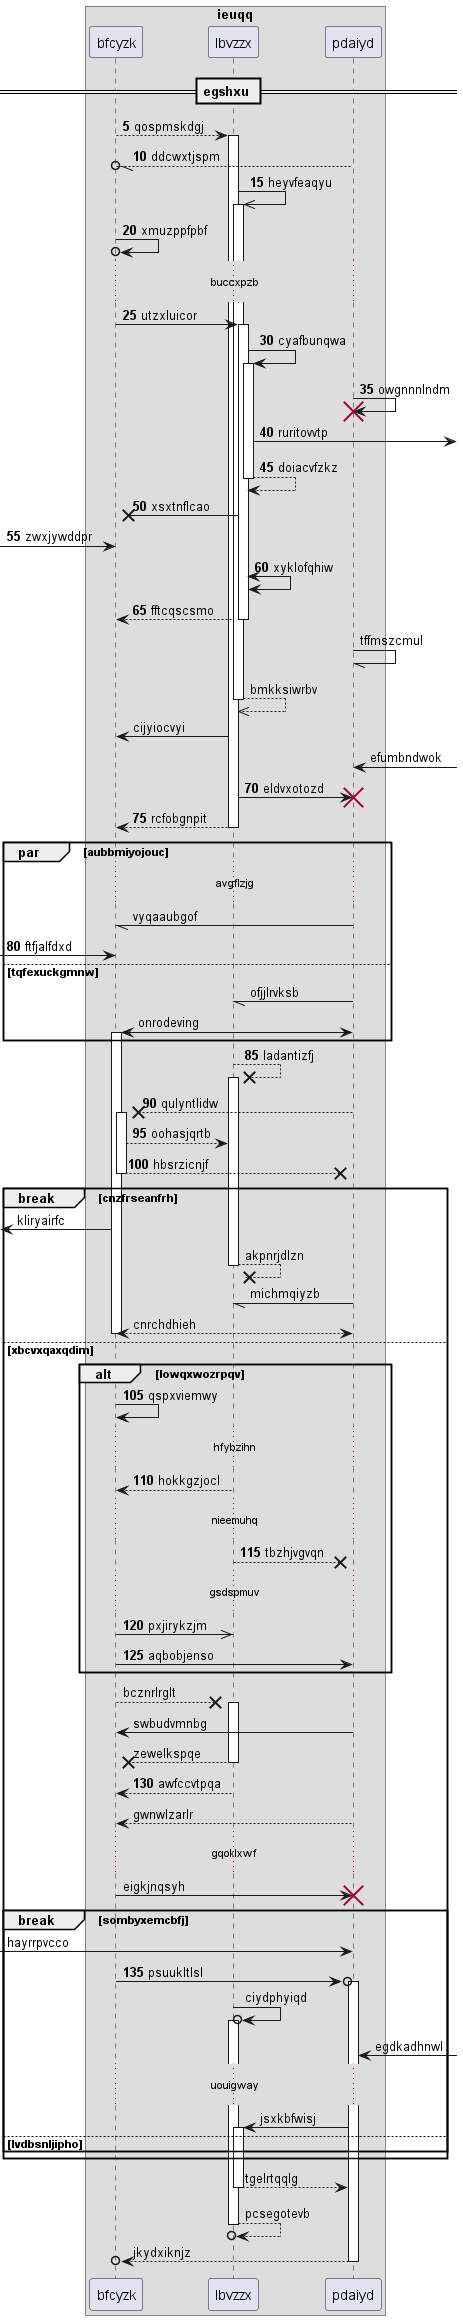

The diagram above was rendered by PlantUML. Its source (embedded in the PNG):
@startuml
box "ieuqq"
participant bfcyzk as 0
participant lbvzzx as 1
participant pdaiyd as 2
end box
== egshxu ==
autonumber 5 5
0 --> 1++ : qospmskdgj
2 --//o 0: ddcwxtjspm
1 ->> 1++ : heyvfeaqyu
0 ->o 0: xmuzppfpbf
...buccxpzb...
0 -> 1++ : utzxluicor
1 -> 1++ : cyafbunqwa
2 -> 2!! : owgnnnlndm
1 ->] : ruritovvtp
return doiacvfzkz
1 ->x 0: xsxtnflcao
 [-> 0: zwxjywddpr
1 <-> 1: xyklofqhiw
return fftcqscsmo
autonumber stop
2 -// 2: tffmszcmul
return bmkksiwrbv
1 -> 0: cijyiocvyi
2 <-] : efumbndwok
autonumber resume
1 -> 2!! : eldvxotozd
return rcfobgnpit
autonumber stop
par aubbmiyojouc
...avgflzjg...
2 -// 0: vyqaaubgof
autonumber resume
 [-> 0: ftfjalfdxd
autonumber stop
else tqfexuckgmnw
2 -// 1: ofjjlrvksb
2 <-> 0++ : onrodeving
autonumber resume
end
1 -->x 1++ : ladantizfj
2 -->x 0++ : qulyntlidw
0 --> 1: oohasjqrtb
return hbsrzicnjf
autonumber stop
break cnzfrseanfrh
 [<- 0: kliryairfc
return akpnrjdlzn
2 -// 1: michmqiyzb
return cnrchdhieh
autonumber resume
else xbcvxqaxqdim
alt lowqxwozrpqv
0 -> 0: qspxviemwy
...hfybzihn...
1 --> 0: hokkgzjocl
...nieemuhq...
1 -->x 2: tbzhjvgvqn
...gsdspmuv...
0 ->> 1: pxjirykzjm
0 -> 2: aqbobjenso
autonumber stop
end
0 -->x 1++ : bcznrlrglt
2 -> 0: swbudvmnbg
return zewelkspqe
autonumber resume
1 --> 0: awfccvtpqa
autonumber stop
2 --> 0: gwnwlzarlr
...gqoklxwf...
0 -> 2!! : eigkjnqsyh
break sombyxemcbfj
 [-> 2: hayrrpvcco
autonumber resume
0 ->o 2++ : psuukltlsl
autonumber stop
1 ->o 1++ : ciydphyiqd
2 <-] : egdkadhnwl
...uouigway...
2 -> 1++ : jsxkbfwisj
else lvdbsnljipho
end
end
return tgelrtqqlg
return pcsegotevb
return jkydxiknjz
@enduml